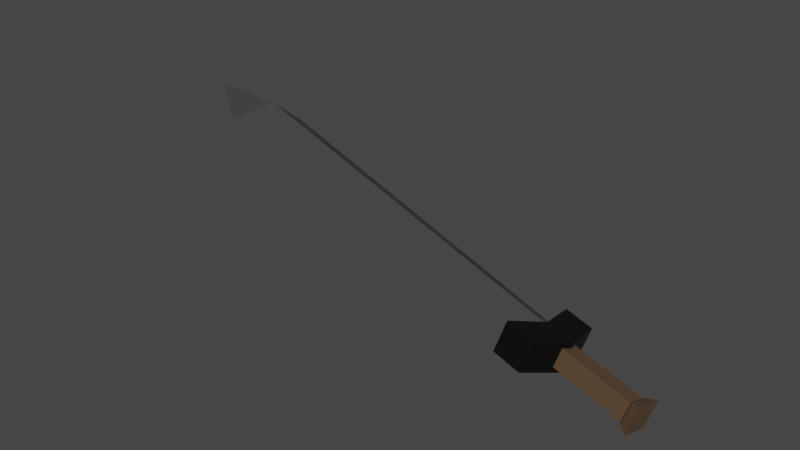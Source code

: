 # Source: sword.blend  (saved by Blender 2.93.20; exported with 4.5.12 LTS)
import bpy
from mathutils import Matrix  # noqa: F401  (used for matrix-valued properties, if any)

bpy.ops.wm.read_factory_settings(use_empty=True)
scene = bpy.context.scene
scene.name = 'Scene'

# ---- collections
col_collection = bpy.data.collections.new('Collection'); scene.collection.children.link(col_collection)

# ---- materials (node trees are filled in below, after node groups)
mat_material = bpy.data.materials.new('Material')
mat_material.alpha_threshold = 0.0
mat_material.use_transparent_shadow = False
mat_material.line_color = (0.0, 0.0, 0.0, 1.0)
mat_material_001 = bpy.data.materials.new('Material.001')
mat_material_001.use_transparent_shadow = False
mat_material_002 = bpy.data.materials.new('Material.002')
mat_material_002.use_transparent_shadow = False

# ---- material node trees
mat_material.use_nodes = True; mat_material.node_tree.nodes.clear()
_N = mat_material.node_tree.nodes; _L = mat_material.node_tree.links
n0 = _N.new('ShaderNodeOutputMaterial'); n0.name = 'Material Output'; n0.location = (300, 300)
n1 = _N.new('ShaderNodeBsdfPrincipled'); n1.name = 'Principled BSDF'; n1.location = (10, 300)
n1.distribution = 'GGX'
n1.subsurface_method = 'BURLEY'
n1.inputs[0].default_value = (0.1027, 0.06213, 0.03466, 1.0)
n1.inputs[2].default_value = 0.4
n1.inputs[3].default_value = 1.45
n1.inputs[27].default_value = (0.0, 0.0, 0.0, 1.0)
n1.inputs[28].default_value = 1.0
_L.new(n1.outputs[0], n0.inputs[0])
n0.is_active_output = True
mat_material_001.use_nodes = True; mat_material_001.node_tree.nodes.clear()
_N = mat_material_001.node_tree.nodes; _L = mat_material_001.node_tree.links
n0 = _N.new('ShaderNodeBsdfPrincipled'); n0.name = 'Principled BSDF'; n0.location = (10, 300)
n0.distribution = 'GGX'
n0.subsurface_method = 'BURLEY'
n0.inputs[0].default_value = (0.05963, 0.05963, 0.05963, 1.0)
n0.inputs[3].default_value = 1.45
n0.inputs[27].default_value = (0.0, 0.0, 0.0, 1.0)
n0.inputs[28].default_value = 1.0
n1 = _N.new('ShaderNodeOutputMaterial'); n1.name = 'Material Output'; n1.location = (300, 300)
_L.new(n0.outputs[0], n1.inputs[0])
n1.is_active_output = True
mat_material_002.use_nodes = True; mat_material_002.node_tree.nodes.clear()
_N = mat_material_002.node_tree.nodes; _L = mat_material_002.node_tree.links
n0 = _N.new('ShaderNodeBsdfPrincipled'); n0.name = 'Principled BSDF'; n0.location = (10, 300)
n0.distribution = 'GGX'
n0.subsurface_method = 'BURLEY'
n0.inputs[0].default_value = (0.0, 0.0, 0.0, 1.0)
n0.inputs[3].default_value = 1.45
n0.inputs[27].default_value = (0.0, 0.0, 0.0, 1.0)
n0.inputs[28].default_value = 1.0
n1 = _N.new('ShaderNodeOutputMaterial'); n1.name = 'Material Output'; n1.location = (300, 300)
_L.new(n0.outputs[0], n1.inputs[0])
n1.is_active_output = True

# ---- world
world_world = bpy.data.worlds.new('World'); scene.world = world_world
world_world.use_nodes = True; world_world.node_tree.nodes.clear()
_N = world_world.node_tree.nodes; _L = world_world.node_tree.links
n0 = _N.new('ShaderNodeOutputWorld'); n0.name = 'World Output'; n0.location = (300, 300)
n1 = _N.new('ShaderNodeBackground'); n1.name = 'Background'; n1.location = (10, 300)
n1.inputs[0].default_value = (0.05088, 0.05088, 0.05088, 1.0)
_L.new(n1.outputs[0], n0.inputs[0])
n0.is_active_output = True
world_world.color = (0.05088, 0.05088, 0.05088)
world_world.use_sun_shadow = False
world_world.sun_shadow_jitter_overblur = 0.0

# ---- meshes
me_cube_002 = bpy.data.meshes.new('Cube.002')
me_cube_002.from_pydata([(-0.3654, -1.497, -1.497), (-0.3654, -1.497, 1.497), (-0.3654, 1.497, -1.497), (-0.3654, 1.497, 1.497), (9.397, -1.0, -1.0), (9.397, -1.0, 1.0), (9.397, 1.0, -1.0), (9.397, 1.0, 1.0), (0.4686, 1.169, -1.169), (0.4686, 1.169, 1.169), (0.4686, -1.169, -1.169), (0.4686, -1.169, 1.169), (0.6952, 1.0, 1.0), (0.6952, -1.0, -1.0), (0.6952, 1.0, -1.0), (0.6952, -1.0, 1.0), (52.4, 0.0, 2.029), (52.4, 4.881, 1.386e-06), (52.4, -4.881, 1.386e-06), (52.4, 0.0, -2.029), (9.631, 0.0, 1.355), (9.631, 3.26, 1.386e-06), (9.631, -3.26, 1.386e-06), (9.631, 0.0, -1.355), (60.87, 0.0, 1.386e-06), (9.24, -4.444, -1.617), (9.24, -4.444, 1.617), (9.24, 4.444, -1.617), (9.24, 4.444, 1.617), (12.4, -4.444, -1.617), (12.4, -4.444, 1.617), (12.4, 4.444, -1.617), (12.4, 4.444, 1.617), (8.087, 0.0, -1.617), (8.087, 0.0, 1.617), (11.24, 0.0, -1.617), (11.24, 0.0, 1.617)], [], [(0, 1, 3, 2), (14, 12, 7, 6), (6, 7, 5, 4), (10, 11, 1, 0), (14, 6, 4, 13), (9, 3, 1, 11), (12, 9, 11, 15), (2, 8, 10, 0), (13, 15, 11, 10), (2, 3, 9, 8), (4, 5, 15, 13), (7, 12, 15, 5), (8, 14, 13, 10), (8, 9, 12, 14), (16, 20, 22, 18), (19, 18, 22, 23), (23, 22, 20, 21), (21, 17, 19, 23), (16, 18, 24), (21, 20, 16, 17), (18, 19, 24), (17, 16, 24), (19, 17, 24), (33, 34, 28, 27), (27, 28, 32, 31), (35, 36, 30, 29), (29, 30, 26, 25), (33, 35, 29, 25), (36, 34, 26, 30), (32, 28, 34, 36), (27, 31, 35, 33), (31, 32, 36, 35), (25, 26, 34, 33)])
me_cube_002.polygons.foreach_set('material_index', [0, 0, 0, 0, 0, 0, 0, 0, 0, 0, 0, 0, 0, 0, 1, 1, 1, 1, 1, 1, 1, 1, 1, 2, 2, 2, 2, 2, 2, 2, 2, 2, 2])
_uv = me_cube_002.uv_layers.new(name='UVMap')
_uv.uv.foreach_set('vector', [0.375, 0.0, 0.625, 0.0, 0.625, 0.25, 0.375, 0.25, 0.375, 0.2897, 0.625, 0.2897, 0.625, 0.5, 0.375, 0.5, 0.375, 0.5, 0.625, 0.5, 0.625, 0.75, 0.375, 0.75, 0.375, 0.9717, 0.625, 0.9717, 0.625, 1.0, 0.375, 1.0, 0.1647, 0.5, 0.375, 0.5, 0.375, 0.75, 0.1647, 0.75, 0.8467, 0.5, 0.875, 0.5, 0.875, 0.75, 0.8467, 0.75, 0.8353, 0.5, 0.8467, 0.5, 0.8467, 0.75, 0.8353, 0.75, 0.125, 0.5, 0.1533, 0.5, 0.1533, 0.75, 0.125, 0.75, 0.375, 0.9603, 0.625, 0.9603, 0.625, 0.9717, 0.375, 0.9717, 0.375, 0.25, 0.625, 0.25, 0.625, 0.2783, 0.375, 0.2783, 0.375, 0.75, 0.625, 0.75, 0.625, 0.9603, 0.375, 0.9603, 0.625, 0.5, 0.8353, 0.5, 0.8353, 0.75, 0.625, 0.75, 0.1533, 0.5, 0.1647, 0.5, 0.1647, 0.75, 0.1533, 0.75, 0.375, 0.2783, 0.625, 0.2783, 0.625, 0.2897, 0.375, 0.2897, 0.625, 0.5, 0.875, 0.5, 0.875, 0.75, 0.625, 0.75, 0.375, 0.75, 0.625, 0.75, 0.625, 1.0, 0.375, 1.0, 0.375, 0.0, 0.625, 0.0, 0.625, 0.25, 0.375, 0.25, 0.125, 0.5, 0.375, 0.5, 0.375, 0.75, 0.125, 0.75, 0.625, 0.5, 0.625, 0.75, 0.625, 0.5, 0.375, 0.25, 0.625, 0.25, 0.625, 0.5, 0.375, 0.5, 0.625, 0.75, 0.375, 0.75, 0.625, 0.75, 0.375, 0.5, 0.625, 0.5, 0.375, 0.5, 0.375, 0.75, 0.375, 0.5, 0.375, 0.75, 0.375, 0.125, 0.625, 0.125, 0.625, 0.25, 0.375, 0.25, 0.375, 0.25, 0.625, 0.25, 0.625, 0.5, 0.375, 0.5, 0.375, 0.625, 0.625, 0.625, 0.625, 0.75, 0.375, 0.75, 0.375, 0.75, 0.625, 0.75, 0.625, 1.0, 0.375, 1.0, 0.125, 0.625, 0.375, 0.625, 0.375, 0.75, 0.125, 0.75, 0.625, 0.625, 0.875, 0.625, 0.875, 0.75, 0.625, 0.75, 0.625, 0.5, 0.875, 0.5, 0.875, 0.625, 0.625, 0.625, 0.125, 0.5, 0.375, 0.5, 0.375, 0.625, 0.125, 0.625, 0.375, 0.5, 0.625, 0.5, 0.625, 0.625, 0.375, 0.625, 0.375, 0.0, 0.625, 0.0, 0.625, 0.125, 0.375, 0.125])
me_cube_002.materials.append(mat_material)
me_cube_002.materials.append(mat_material_001)
me_cube_002.materials.append(mat_material_002)
me_cube_002.use_remesh_fix_poles = True
me_cube_002.use_remesh_preserve_attributes = False
me_cube_002.update()

# ---- objects
ob_cube_002 = bpy.data.objects.new('Cube.002', me_cube_002)

# ---- transforms, parenting, visibility, modifiers, constraints
ob_cube_002.location = (0.05048, -0.9459, 2.322)
ob_cube_002.rotation_euler = (3.436, -0.2106, -3.291)
ob_cube_002.scale = (0.2036, 0.2036, 0.2036)

# ---- collection membership
col_collection.objects.link(ob_cube_002)

# ---- scene / render settings (as saved in the file)
scene.frame_start = 1; scene.frame_end = 21; scene.frame_set(10)
scene.render.engine = 'BLENDER_EEVEE_NEXT'
scene.cycles.use_denoising = False
scene.cycles.samples = 128
scene.cycles.sampling_pattern = 'TABULATED_SOBOL'
scene.cycles.use_adaptive_sampling = False
scene.cycles.use_light_tree = False
scene.view_settings.view_transform = 'Filmic'
bpy.context.view_layer.update()

# ---- added for rendering (the .blend has no active camera and no usable light): camera, sun
cam_auto = bpy.data.cameras.new('AutoCamera')
cam_auto.lens = 50.0
cam_auto.sensor_width = 36.0
cam_auto.clip_end = 1000.0
ob_auto_camera = bpy.data.objects.new('AutoCamera', cam_auto)
scene.collection.objects.link(ob_auto_camera)
ob_auto_camera.location = (6.6858, -15.1599, 13.6832)
ob_auto_camera.rotation_euler = (1.09748, -7.21219e-08, 0.694738)
scene.camera = ob_auto_camera
light_auto_sun = bpy.data.lights.new('AutoSun', 'SUN')
light_auto_sun.energy = 3.0
light_auto_sun.angle = 0.0523599
ob_auto_sun = bpy.data.objects.new('AutoSun', light_auto_sun)
scene.collection.objects.link(ob_auto_sun)
ob_auto_sun.rotation_euler = (0.872665, 0.174533, 0.523599)
bpy.context.view_layer.update()
